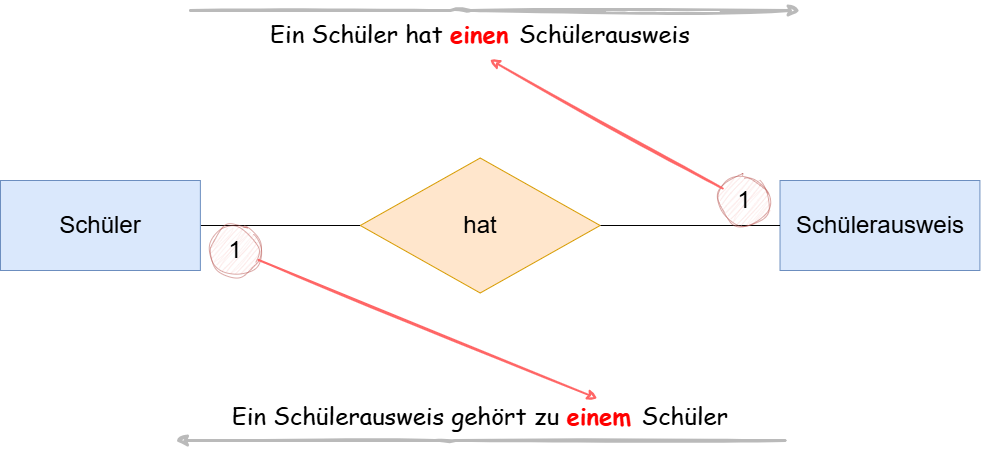

The diagram above was exported from draw.io. Its source (the exported page's mxGraphModel, read from the mxfile embedded in the PNG):
<mxGraphModel dx="1783" dy="755" grid="1" gridSize="10" guides="1" tooltips="1" connect="1" arrows="1" fold="1" page="1" pageScale="1" pageWidth="850" pageHeight="1100" math="0" shadow="0">
  <root>
    <mxCell id="0" />
    <mxCell id="1" parent="0" />
    <mxCell id="21" value="" style="group;fontSize=24;" vertex="1" connectable="0" parent="1">
      <mxGeometry x="-230" y="130" width="979.41" height="450" as="geometry" />
    </mxCell>
    <mxCell id="5" style="edgeStyle=none;html=1;endArrow=none;endFill=0;" parent="21" source="2" target="4" edge="1">
      <mxGeometry relative="1" as="geometry" />
    </mxCell>
    <mxCell id="2" value="Schüler" style="whiteSpace=wrap;html=1;align=center;fillColor=#dae8fc;strokeColor=#6c8ebf;fontSize=24;" parent="21" vertex="1">
      <mxGeometry y="180" width="199.87959183673468" height="90" as="geometry" />
    </mxCell>
    <mxCell id="23" style="edgeStyle=none;html=1;strokeColor=#BABABA;flowAnimation=0;sketch=1;curveFitting=1;jiggle=2;rounded=1;curved=0;strokeWidth=3;" edge="1" parent="21">
      <mxGeometry relative="1" as="geometry">
        <mxPoint x="784.71" y="440" as="sourcePoint" />
        <mxPoint x="174.70999999999998" y="440" as="targetPoint" />
        <Array as="points">
          <mxPoint x="444.71" y="440" />
        </Array>
      </mxGeometry>
    </mxCell>
    <mxCell id="3" value="Schülerausweis" style="whiteSpace=wrap;html=1;align=center;fillColor=#dae8fc;strokeColor=#6c8ebf;fontSize=24;" parent="21" vertex="1">
      <mxGeometry x="779.5304081632653" y="180" width="199.87959183673468" height="90" as="geometry" />
    </mxCell>
    <mxCell id="6" style="edgeStyle=none;html=1;endArrow=none;endFill=0;" parent="21" source="4" target="3" edge="1">
      <mxGeometry relative="1" as="geometry" />
    </mxCell>
    <mxCell id="4" value="&lt;font style=&quot;font-size: 24px;&quot;&gt;hat&lt;/font&gt;" style="shape=rhombus;perimeter=rhombusPerimeter;whiteSpace=wrap;html=1;align=center;fillColor=#ffe6cc;strokeColor=#d79b00;" parent="21" vertex="1">
      <mxGeometry x="359.7832653061224" y="157.5" width="239.85551020408158" height="135" as="geometry" />
    </mxCell>
    <mxCell id="9" value="&lt;font face=&quot;Comic Sans MS&quot;&gt;Ein Schüler hat &lt;b&gt;&lt;font style=&quot;color: rgb(255, 0, 0);&quot;&gt;einen &lt;/font&gt;&lt;/b&gt;Schülerausweis&lt;/font&gt;" style="text;html=1;align=center;verticalAlign=middle;whiteSpace=wrap;rounded=0;fontSize=24;" vertex="1" parent="21">
      <mxGeometry x="239.85551020408158" width="479.71102040816317" height="67.5" as="geometry" />
    </mxCell>
    <mxCell id="10" value="&lt;font face=&quot;Comic Sans MS&quot;&gt;Ein Schülerausweis gehört zu &lt;b&gt;&lt;font style=&quot;color: rgb(255, 0, 0);&quot;&gt;einem &lt;/font&gt;&lt;/b&gt;Schüler&lt;/font&gt;" style="text;html=1;align=center;verticalAlign=middle;whiteSpace=wrap;rounded=0;fontSize=24;" vertex="1" parent="21">
      <mxGeometry x="189.8856122448979" y="382.5" width="579.6508163265305" height="67.5" as="geometry" />
    </mxCell>
    <mxCell id="11" value="1" style="ellipse;whiteSpace=wrap;html=1;fillColor=#f8cecc;strokeColor=#b85450;opacity=50;fontSize=24;verticalAlign=middle;sketch=1;curveFitting=1;jiggle=2;" vertex="1" parent="21">
      <mxGeometry x="210" y="225" width="50" height="50" as="geometry" />
    </mxCell>
    <mxCell id="16" style="edgeStyle=none;html=1;fillColor=#f8cecc;strokeColor=#FF6666;strokeWidth=2;sketch=1;curveFitting=1;jiggle=2;" edge="1" parent="21" source="11">
      <mxGeometry relative="1" as="geometry">
        <mxPoint x="597" y="398" as="targetPoint" />
      </mxGeometry>
    </mxCell>
    <mxCell id="19" value="1" style="ellipse;whiteSpace=wrap;html=1;fillColor=#f8cecc;strokeColor=#b85450;opacity=50;fontSize=24;sketch=1;curveFitting=1;jiggle=2;" vertex="1" parent="21">
      <mxGeometry x="719" y="175" width="50" height="50" as="geometry" />
    </mxCell>
    <mxCell id="20" style="edgeStyle=none;html=1;entryX=0.52;entryY=0.876;entryDx=0;entryDy=0;entryPerimeter=0;fillColor=#f8cecc;strokeColor=#FF6666;strokeWidth=2;sketch=1;curveFitting=1;jiggle=2;" edge="1" parent="21" source="19" target="9">
      <mxGeometry relative="1" as="geometry" />
    </mxCell>
    <mxCell id="25" style="edgeStyle=none;html=1;strokeColor=#BABABA;flowAnimation=0;sketch=1;curveFitting=1;jiggle=2;rounded=1;curved=0;startArrow=classic;startFill=1;endArrow=none;endFill=0;strokeWidth=3;" edge="1" parent="21">
      <mxGeometry relative="1" as="geometry">
        <mxPoint x="799.89" y="10" as="sourcePoint" />
        <mxPoint x="189.89" y="10" as="targetPoint" />
        <Array as="points">
          <mxPoint x="459.89" y="10" />
        </Array>
      </mxGeometry>
    </mxCell>
  </root>
</mxGraphModel>